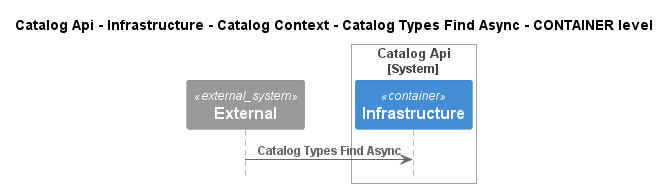

The diagram above was rendered by PlantUML. Its source (embedded in the PNG):
@startuml
!pragma layout smetana
!include ..\..\..\..\..\..\..\..\.c4s\C4_Sequence.puml

title Catalog Api - Infrastructure - Catalog Context - Catalog Types Find Async - CONTAINER level

System_Ext(C4InterFlow.SoftwareSystems.ExternalSystem, "External", "")

System_Boundary(dotnet.eShop.Architecture.SoftwareSystems.CatalogApi, "Catalog Api")
    Container(dotnet.eShop.Architecture.SoftwareSystems.CatalogApi.Containers.Infrastructure, "Infrastructure", "", "")
Boundary_End()

Rel(C4InterFlow.SoftwareSystems.ExternalSystem, dotnet.eShop.Architecture.SoftwareSystems.CatalogApi.Containers.Infrastructure, "Catalog Types Find Async")


@enduml